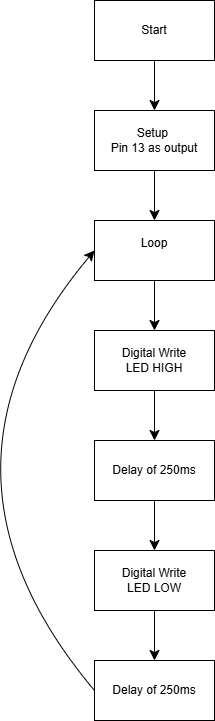

The diagram above was exported from draw.io. Its source (the exported page's mxGraphModel, read from the mxfile embedded in the PNG):
<mxGraphModel dx="691" dy="802" grid="1" gridSize="10" guides="1" tooltips="1" connect="1" arrows="1" fold="1" page="1" pageScale="1" pageWidth="850" pageHeight="1100" math="0" shadow="0">
  <root>
    <mxCell id="0" />
    <mxCell id="1" parent="0" />
    <mxCell id="Xg6kd0wCjjwsQmb7pMx--3" edge="1" parent="1" source="Xg6kd0wCjjwsQmb7pMx--1" style="edgeStyle=none;curved=1;rounded=0;orthogonalLoop=1;jettySize=auto;html=1;fontSize=12;startSize=8;endSize=8;" target="Xg6kd0wCjjwsQmb7pMx--2" value="">
      <mxGeometry relative="1" as="geometry" />
    </mxCell>
    <mxCell id="Xg6kd0wCjjwsQmb7pMx--1" parent="1" style="rounded=0;whiteSpace=wrap;html=1;" value="Start" vertex="1">
      <mxGeometry height="60" width="120" x="365" y="10" as="geometry" />
    </mxCell>
    <mxCell id="Xg6kd0wCjjwsQmb7pMx--5" edge="1" parent="1" source="Xg6kd0wCjjwsQmb7pMx--2" style="edgeStyle=none;curved=1;rounded=0;orthogonalLoop=1;jettySize=auto;html=1;fontSize=12;startSize=8;endSize=8;" target="Xg6kd0wCjjwsQmb7pMx--4" value="">
      <mxGeometry relative="1" as="geometry" />
    </mxCell>
    <mxCell id="Xg6kd0wCjjwsQmb7pMx--2" parent="1" style="rounded=0;whiteSpace=wrap;html=1;" value="Setup&amp;nbsp;&lt;div&gt;Pin 13 as output&lt;/div&gt;" vertex="1">
      <mxGeometry height="60" width="120" x="365" y="120" as="geometry" />
    </mxCell>
    <mxCell id="Xg6kd0wCjjwsQmb7pMx--7" edge="1" parent="1" source="Xg6kd0wCjjwsQmb7pMx--4" style="edgeStyle=none;curved=1;rounded=0;orthogonalLoop=1;jettySize=auto;html=1;fontSize=12;startSize=8;endSize=8;" target="Xg6kd0wCjjwsQmb7pMx--6" value="">
      <mxGeometry relative="1" as="geometry" />
    </mxCell>
    <mxCell id="Xg6kd0wCjjwsQmb7pMx--4" parent="1" style="rounded=0;whiteSpace=wrap;html=1;" value="Loop&lt;div&gt;&lt;br&gt;&lt;/div&gt;" vertex="1">
      <mxGeometry height="60" width="120" x="365" y="230" as="geometry" />
    </mxCell>
    <mxCell id="Xg6kd0wCjjwsQmb7pMx--9" edge="1" parent="1" source="Xg6kd0wCjjwsQmb7pMx--6" style="edgeStyle=none;curved=1;rounded=0;orthogonalLoop=1;jettySize=auto;html=1;fontSize=12;startSize=8;endSize=8;" target="Xg6kd0wCjjwsQmb7pMx--8" value="">
      <mxGeometry relative="1" as="geometry" />
    </mxCell>
    <mxCell id="Xg6kd0wCjjwsQmb7pMx--6" parent="1" style="whiteSpace=wrap;html=1;rounded=0;" value="Digital Write&lt;div&gt;LED HIGH&lt;/div&gt;" vertex="1">
      <mxGeometry height="60" width="120" x="365" y="340" as="geometry" />
    </mxCell>
    <mxCell id="Xg6kd0wCjjwsQmb7pMx--13" edge="1" parent="1" source="Xg6kd0wCjjwsQmb7pMx--8" style="edgeStyle=none;curved=1;rounded=0;orthogonalLoop=1;jettySize=auto;html=1;entryX=0.5;entryY=0;entryDx=0;entryDy=0;fontSize=12;startSize=8;endSize=8;" target="Xg6kd0wCjjwsQmb7pMx--11">
      <mxGeometry relative="1" as="geometry" />
    </mxCell>
    <mxCell id="Xg6kd0wCjjwsQmb7pMx--8" parent="1" style="whiteSpace=wrap;html=1;rounded=0;" value="Delay of 250ms" vertex="1">
      <mxGeometry height="60" width="120" x="365" y="450" as="geometry" />
    </mxCell>
    <mxCell id="Xg6kd0wCjjwsQmb7pMx--10" edge="1" parent="1" source="Xg6kd0wCjjwsQmb7pMx--11" style="edgeStyle=none;curved=1;rounded=0;orthogonalLoop=1;jettySize=auto;html=1;fontSize=12;startSize=8;endSize=8;" target="Xg6kd0wCjjwsQmb7pMx--12" value="">
      <mxGeometry relative="1" as="geometry" />
    </mxCell>
    <mxCell id="Xg6kd0wCjjwsQmb7pMx--11" parent="1" style="whiteSpace=wrap;html=1;rounded=0;" value="Digital Write&lt;div&gt;LED LOW&lt;/div&gt;" vertex="1">
      <mxGeometry height="60" width="120" x="365" y="560" as="geometry" />
    </mxCell>
    <mxCell id="Xg6kd0wCjjwsQmb7pMx--14" edge="1" parent="1" source="Xg6kd0wCjjwsQmb7pMx--12" style="edgeStyle=none;curved=1;rounded=0;orthogonalLoop=1;jettySize=auto;html=1;exitX=0;exitY=0.5;exitDx=0;exitDy=0;fontSize=12;startSize=8;endSize=8;entryX=0;entryY=0.5;entryDx=0;entryDy=0;" target="Xg6kd0wCjjwsQmb7pMx--4">
      <mxGeometry relative="1" as="geometry">
        <Array as="points">
          <mxPoint x="180" y="480" />
        </Array>
        <mxPoint x="290" y="200" as="targetPoint" />
      </mxGeometry>
    </mxCell>
    <mxCell id="Xg6kd0wCjjwsQmb7pMx--12" parent="1" style="whiteSpace=wrap;html=1;rounded=0;" value="Delay of 250ms" vertex="1">
      <mxGeometry height="60" width="120" x="365" y="670" as="geometry" />
    </mxCell>
  </root>
</mxGraphModel>